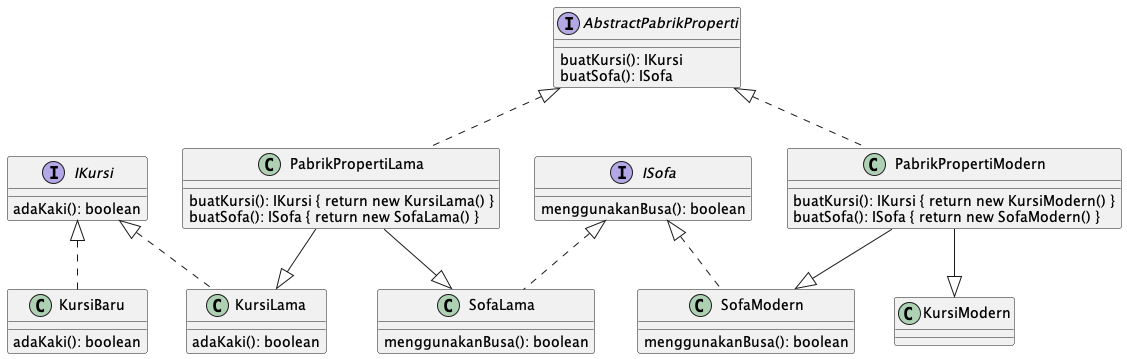

The diagram above was rendered by PlantUML. Its source (embedded in the PNG):
@startuml AbstractFactory

interface IKursi {
  adaKaki(): boolean
}

class KursiLama implements IKursi {
  adaKaki(): boolean
}

class KursiBaru implements IKursi {
  adaKaki(): boolean
}

interface ISofa {
  menggunakanBusa(): boolean
}

class SofaLama implements ISofa {
  menggunakanBusa(): boolean
}

class SofaModern implements ISofa {
  menggunakanBusa(): boolean
}

interface AbstractPabrikProperti {
  buatKursi(): IKursi
  buatSofa(): ISofa
}

class PabrikPropertiLama implements AbstractPabrikProperti {
  buatKursi(): IKursi { return new KursiLama() }
  buatSofa(): ISofa { return new SofaLama() }
}

class PabrikPropertiModern implements AbstractPabrikProperti {
  buatKursi(): IKursi { return new KursiModern() }
  buatSofa(): ISofa { return new SofaModern() }
}

PabrikPropertiLama --|> SofaLama
PabrikPropertiLama --|> KursiLama

PabrikPropertiModern --|> SofaModern
PabrikPropertiModern --|> KursiModern

@enduml